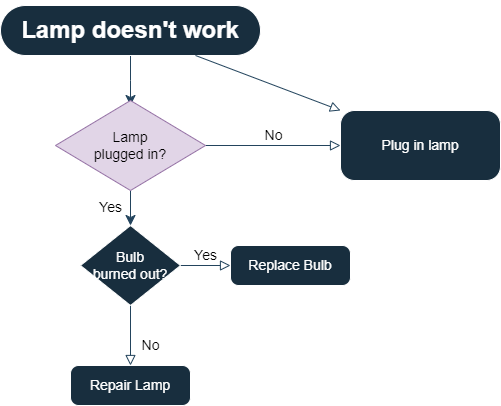

The diagram above was exported from draw.io. Its source (the exported page's mxGraphModel, read from the mxfile embedded in the PNG):
<mxGraphModel dx="826" dy="455" grid="1" gridSize="10" guides="1" tooltips="1" connect="1" arrows="1" fold="1" page="1" pageScale="1" pageWidth="827" pageHeight="1169" math="1" shadow="0">
  <root>
    <mxCell id="WIyWlLk6GJQsqaUBKTNV-0" />
    <mxCell id="WIyWlLk6GJQsqaUBKTNV-1" parent="WIyWlLk6GJQsqaUBKTNV-0" />
    <mxCell id="WIyWlLk6GJQsqaUBKTNV-2" value="" style="rounded=0;html=1;jettySize=auto;orthogonalLoop=1;fontSize=11;endArrow=classic;endFill=1;endSize=8;strokeWidth=1;shadow=0;labelBackgroundColor=none;edgeStyle=orthogonalEdgeStyle;strokeColor=#23445D;fontColor=default;" parent="WIyWlLk6GJQsqaUBKTNV-1" source="WIyWlLk6GJQsqaUBKTNV-3" edge="1">
      <mxGeometry relative="1" as="geometry">
        <mxPoint x="220" y="170" as="targetPoint" />
      </mxGeometry>
    </mxCell>
    <mxCell id="WIyWlLk6GJQsqaUBKTNV-3" value="&lt;h1&gt;Lamp doesn't work&lt;/h1&gt;" style="rounded=1;whiteSpace=wrap;html=1;fontSize=12;glass=0;strokeWidth=1;shadow=0;direction=east;arcSize=50;fillColor=#182E3E;strokeColor=#FFFFFF;fontColor=#FFFFFF;labelBackgroundColor=none;" parent="WIyWlLk6GJQsqaUBKTNV-1" vertex="1">
      <mxGeometry x="90" y="70" width="260" height="50" as="geometry" />
    </mxCell>
    <mxCell id="WIyWlLk6GJQsqaUBKTNV-4" value="Yes" style="rounded=0;html=1;jettySize=auto;orthogonalLoop=1;fontSize=14;endArrow=classic;endFill=1;endSize=8;strokeWidth=1;shadow=0;labelBackgroundColor=none;edgeStyle=orthogonalEdgeStyle;strokeColor=#23445D;fontColor=default;spacingTop=-1;arcSize=20;" parent="WIyWlLk6GJQsqaUBKTNV-1" source="WIyWlLk6GJQsqaUBKTNV-6" target="WIyWlLk6GJQsqaUBKTNV-10" edge="1">
      <mxGeometry y="20" relative="1" as="geometry">
        <mxPoint as="offset" />
      </mxGeometry>
    </mxCell>
    <mxCell id="WIyWlLk6GJQsqaUBKTNV-5" value="No" style="edgeStyle=orthogonalEdgeStyle;rounded=0;html=1;jettySize=auto;orthogonalLoop=1;fontSize=14;endArrow=block;endFill=0;endSize=8;strokeWidth=1;shadow=0;labelBackgroundColor=none;strokeColor=#23445D;fontColor=default;spacingTop=-1;arcSize=20;" parent="WIyWlLk6GJQsqaUBKTNV-1" source="WIyWlLk6GJQsqaUBKTNV-6" target="WIyWlLk6GJQsqaUBKTNV-7" edge="1">
      <mxGeometry y="10" relative="1" as="geometry">
        <mxPoint as="offset" />
      </mxGeometry>
    </mxCell>
    <mxCell id="WIyWlLk6GJQsqaUBKTNV-6" value="Lamp&lt;br&gt;plugged in?" style="rhombus;whiteSpace=wrap;html=1;shadow=0;fontFamily=Helvetica;fontSize=14;align=center;strokeWidth=1;spacing=6;spacingTop=-1;labelBackgroundColor=none;fillColor=#e1d5e7;strokeColor=#9673a6;arcSize=20;" parent="WIyWlLk6GJQsqaUBKTNV-1" vertex="1">
      <mxGeometry x="145" y="165" width="150" height="90" as="geometry" />
    </mxCell>
    <mxCell id="WIyWlLk6GJQsqaUBKTNV-7" value="Plug in lamp" style="rounded=1;whiteSpace=wrap;html=1;fontSize=14;glass=0;strokeWidth=1;shadow=0;labelBackgroundColor=none;fillColor=#182E3E;strokeColor=#FFFFFF;fontColor=#FFFFFF;spacingTop=-1;arcSize=20;" parent="WIyWlLk6GJQsqaUBKTNV-1" vertex="1">
      <mxGeometry x="430" y="175" width="160" height="70" as="geometry" />
    </mxCell>
    <mxCell id="WIyWlLk6GJQsqaUBKTNV-8" value="No" style="rounded=0;html=1;jettySize=auto;orthogonalLoop=1;fontSize=14;endArrow=block;endFill=0;endSize=8;strokeWidth=1;shadow=0;labelBackgroundColor=none;edgeStyle=orthogonalEdgeStyle;strokeColor=#23445D;fontColor=default;spacingTop=-1;arcSize=20;" parent="WIyWlLk6GJQsqaUBKTNV-1" source="WIyWlLk6GJQsqaUBKTNV-10" target="WIyWlLk6GJQsqaUBKTNV-11" edge="1">
      <mxGeometry x="0.3333" y="20" relative="1" as="geometry">
        <mxPoint as="offset" />
      </mxGeometry>
    </mxCell>
    <mxCell id="WIyWlLk6GJQsqaUBKTNV-9" value="Yes" style="edgeStyle=orthogonalEdgeStyle;rounded=0;html=1;jettySize=auto;orthogonalLoop=1;fontSize=14;endArrow=block;endFill=0;endSize=8;strokeWidth=1;shadow=0;labelBackgroundColor=none;strokeColor=#23445D;fontColor=default;spacingTop=-1;arcSize=20;" parent="WIyWlLk6GJQsqaUBKTNV-1" source="WIyWlLk6GJQsqaUBKTNV-10" target="WIyWlLk6GJQsqaUBKTNV-12" edge="1">
      <mxGeometry y="10" relative="1" as="geometry">
        <mxPoint as="offset" />
      </mxGeometry>
    </mxCell>
    <mxCell id="WIyWlLk6GJQsqaUBKTNV-10" value="Bulb&lt;br&gt;burned out?" style="rhombus;whiteSpace=wrap;html=1;shadow=0;fontFamily=Helvetica;fontSize=14;align=center;strokeWidth=1;spacing=6;spacingTop=-1;labelBackgroundColor=none;fillColor=#182E3E;strokeColor=#FFFFFF;fontColor=#FFFFFF;arcSize=20;" parent="WIyWlLk6GJQsqaUBKTNV-1" vertex="1">
      <mxGeometry x="170" y="290" width="100" height="80" as="geometry" />
    </mxCell>
    <mxCell id="WIyWlLk6GJQsqaUBKTNV-11" value="Repair Lamp" style="rounded=1;whiteSpace=wrap;html=1;fontSize=14;glass=0;strokeWidth=1;shadow=0;labelBackgroundColor=none;fillColor=#182E3E;strokeColor=#FFFFFF;fontColor=#FFFFFF;spacingTop=-1;arcSize=20;" parent="WIyWlLk6GJQsqaUBKTNV-1" vertex="1">
      <mxGeometry x="160" y="430" width="120" height="40" as="geometry" />
    </mxCell>
    <mxCell id="WIyWlLk6GJQsqaUBKTNV-12" value="Replace Bulb" style="rounded=1;whiteSpace=wrap;html=1;fontSize=14;glass=0;strokeWidth=1;shadow=0;labelBackgroundColor=none;fillColor=#182E3E;strokeColor=#FFFFFF;fontColor=#FFFFFF;spacingTop=-1;arcSize=20;" parent="WIyWlLk6GJQsqaUBKTNV-1" vertex="1">
      <mxGeometry x="320" y="310" width="120" height="40" as="geometry" />
    </mxCell>
    <mxCell id="bxxChceTEb_JXWHaex40-2" style="rounded=0;orthogonalLoop=1;jettySize=auto;html=1;exitX=0.75;exitY=1;exitDx=0;exitDy=0;endSize=8;endArrow=block;endFill=0;labelBackgroundColor=none;strokeColor=#23445D;fontColor=default;entryX=0;entryY=0;entryDx=0;entryDy=0;" parent="WIyWlLk6GJQsqaUBKTNV-1" edge="1" target="WIyWlLk6GJQsqaUBKTNV-7" source="WIyWlLk6GJQsqaUBKTNV-3">
      <mxGeometry relative="1" as="geometry">
        <mxPoint x="295" y="120" as="sourcePoint" />
        <mxPoint x="427" y="180" as="targetPoint" />
        <Array as="points" />
      </mxGeometry>
    </mxCell>
  </root>
</mxGraphModel>